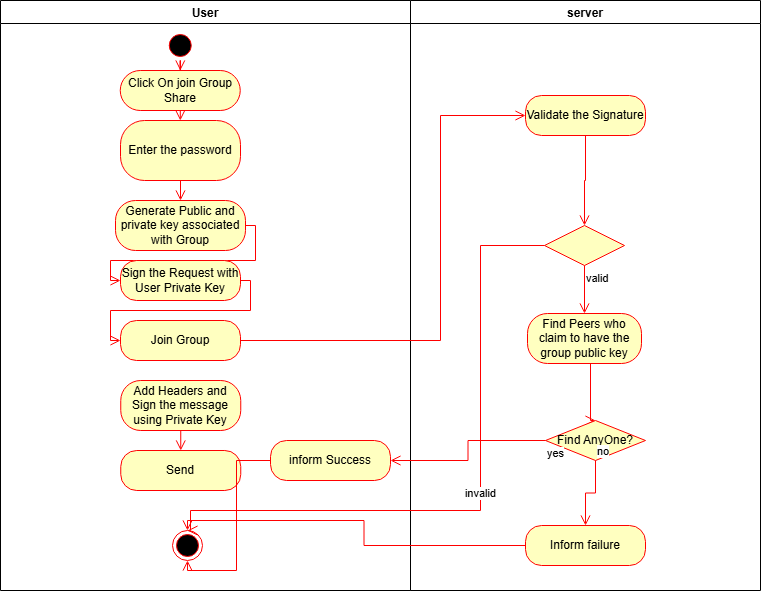

The diagram above was exported from draw.io. Its source (the exported page's mxGraphModel, read from the mxfile embedded in the PNG):
<mxGraphModel dx="794" dy="412" grid="1" gridSize="10" guides="1" tooltips="1" connect="1" arrows="1" fold="1" page="1" pageScale="1" pageWidth="850" pageHeight="1100" math="0" shadow="0">
  <root>
    <mxCell id="0" />
    <mxCell id="1" parent="0" />
    <mxCell id="vLWH4CHldBzROPvlNawH-90" value="User" style="swimlane;" vertex="1" parent="1">
      <mxGeometry x="190" y="40" width="410" height="590" as="geometry" />
    </mxCell>
    <mxCell id="vLWH4CHldBzROPvlNawH-91" value="" style="ellipse;html=1;shape=startState;fillColor=#000000;strokeColor=#ff0000;" vertex="1" parent="vLWH4CHldBzROPvlNawH-90">
      <mxGeometry x="164.75" y="30" width="30" height="30" as="geometry" />
    </mxCell>
    <mxCell id="vLWH4CHldBzROPvlNawH-92" value="" style="edgeStyle=orthogonalEdgeStyle;html=1;verticalAlign=bottom;endArrow=open;endSize=8;strokeColor=#ff0000;rounded=0;entryX=0.5;entryY=0;entryDx=0;entryDy=0;" edge="1" parent="vLWH4CHldBzROPvlNawH-90" source="vLWH4CHldBzROPvlNawH-91" target="vLWH4CHldBzROPvlNawH-93">
      <mxGeometry relative="1" as="geometry">
        <mxPoint x="179.75" y="130" as="targetPoint" />
      </mxGeometry>
    </mxCell>
    <mxCell id="vLWH4CHldBzROPvlNawH-93" value="Click On join Group Share" style="rounded=1;whiteSpace=wrap;html=1;arcSize=50;fontColor=#000000;fillColor=#ffffc0;strokeColor=#ff0000;" vertex="1" parent="vLWH4CHldBzROPvlNawH-90">
      <mxGeometry x="119.75" y="70" width="120" height="40" as="geometry" />
    </mxCell>
    <mxCell id="vLWH4CHldBzROPvlNawH-94" value="" style="edgeStyle=orthogonalEdgeStyle;html=1;verticalAlign=bottom;endArrow=open;endSize=8;strokeColor=#ff0000;rounded=0;entryX=0.5;entryY=0;entryDx=0;entryDy=0;" edge="1" parent="vLWH4CHldBzROPvlNawH-90" source="vLWH4CHldBzROPvlNawH-93" target="vLWH4CHldBzROPvlNawH-95">
      <mxGeometry relative="1" as="geometry">
        <mxPoint x="179.75" y="260" as="targetPoint" />
        <Array as="points" />
      </mxGeometry>
    </mxCell>
    <mxCell id="vLWH4CHldBzROPvlNawH-95" value="Enter the password " style="rounded=1;whiteSpace=wrap;html=1;arcSize=40;fontColor=#000000;fillColor=#ffffc0;strokeColor=#ff0000;" vertex="1" parent="vLWH4CHldBzROPvlNawH-90">
      <mxGeometry x="120" y="120" width="120" height="60" as="geometry" />
    </mxCell>
    <mxCell id="vLWH4CHldBzROPvlNawH-96" value="" style="edgeStyle=orthogonalEdgeStyle;html=1;verticalAlign=bottom;endArrow=open;endSize=8;strokeColor=#ff0000;rounded=0;entryX=0.5;entryY=0;entryDx=0;entryDy=0;" edge="1" parent="vLWH4CHldBzROPvlNawH-90" source="vLWH4CHldBzROPvlNawH-95" target="vLWH4CHldBzROPvlNawH-98">
      <mxGeometry relative="1" as="geometry">
        <mxPoint x="180" y="260" as="targetPoint" />
        <Array as="points" />
      </mxGeometry>
    </mxCell>
    <mxCell id="vLWH4CHldBzROPvlNawH-97" style="edgeStyle=orthogonalEdgeStyle;html=1;verticalAlign=bottom;endArrow=open;endSize=8;strokeColor=#ff0000;rounded=0;entryX=0;entryY=0.5;entryDx=0;entryDy=0;exitX=1;exitY=0.5;exitDx=0;exitDy=0;" edge="1" parent="vLWH4CHldBzROPvlNawH-90" source="vLWH4CHldBzROPvlNawH-98" target="vLWH4CHldBzROPvlNawH-100">
      <mxGeometry relative="1" as="geometry" />
    </mxCell>
    <mxCell id="vLWH4CHldBzROPvlNawH-98" value="Generate Public and private key associated with Group" style="rounded=1;whiteSpace=wrap;html=1;arcSize=40;fontColor=#000000;fillColor=#ffffc0;strokeColor=#ff0000;" vertex="1" parent="vLWH4CHldBzROPvlNawH-90">
      <mxGeometry x="115" y="200" width="130" height="50" as="geometry" />
    </mxCell>
    <mxCell id="vLWH4CHldBzROPvlNawH-99" style="edgeStyle=orthogonalEdgeStyle;html=1;verticalAlign=bottom;endArrow=open;endSize=8;strokeColor=#ff0000;rounded=0;entryX=0;entryY=0.5;entryDx=0;entryDy=0;exitX=1;exitY=0.5;exitDx=0;exitDy=0;" edge="1" parent="vLWH4CHldBzROPvlNawH-90" source="vLWH4CHldBzROPvlNawH-100" target="vLWH4CHldBzROPvlNawH-102">
      <mxGeometry relative="1" as="geometry" />
    </mxCell>
    <mxCell id="vLWH4CHldBzROPvlNawH-100" value="Sign the Request with User Private Key" style="rounded=1;whiteSpace=wrap;html=1;arcSize=40;fontColor=#000000;fillColor=#ffffc0;strokeColor=#ff0000;" vertex="1" parent="vLWH4CHldBzROPvlNawH-90">
      <mxGeometry x="120" y="260" width="120" height="40" as="geometry" />
    </mxCell>
    <mxCell id="vLWH4CHldBzROPvlNawH-101" value="Add Headers and Sign the message using Private Key" style="rounded=1;whiteSpace=wrap;html=1;arcSize=40;fontColor=#000000;fillColor=#ffffc0;strokeColor=#ff0000;" vertex="1" parent="vLWH4CHldBzROPvlNawH-90">
      <mxGeometry x="120.25" y="380" width="120" height="50" as="geometry" />
    </mxCell>
    <mxCell id="vLWH4CHldBzROPvlNawH-102" value="Join Group" style="rounded=1;whiteSpace=wrap;html=1;arcSize=40;fontColor=#000000;fillColor=#ffffc0;strokeColor=#ff0000;" vertex="1" parent="vLWH4CHldBzROPvlNawH-90">
      <mxGeometry x="120" y="320" width="120" height="40" as="geometry" />
    </mxCell>
    <mxCell id="vLWH4CHldBzROPvlNawH-103" value="Send" style="rounded=1;whiteSpace=wrap;html=1;arcSize=40;fontColor=#000000;fillColor=#ffffc0;strokeColor=#ff0000;" vertex="1" parent="vLWH4CHldBzROPvlNawH-90">
      <mxGeometry x="120.25" y="450" width="120" height="40" as="geometry" />
    </mxCell>
    <mxCell id="vLWH4CHldBzROPvlNawH-104" value="" style="edgeStyle=orthogonalEdgeStyle;html=1;verticalAlign=bottom;endArrow=open;endSize=8;strokeColor=#ff0000;rounded=0;exitX=0.5;exitY=1;exitDx=0;exitDy=0;entryX=0.5;entryY=0;entryDx=0;entryDy=0;" edge="1" parent="vLWH4CHldBzROPvlNawH-90" source="vLWH4CHldBzROPvlNawH-101" target="vLWH4CHldBzROPvlNawH-103">
      <mxGeometry relative="1" as="geometry">
        <mxPoint x="180.25" y="630" as="targetPoint" />
        <mxPoint x="240.25" y="500" as="sourcePoint" />
      </mxGeometry>
    </mxCell>
    <mxCell id="vLWH4CHldBzROPvlNawH-105" value="" style="ellipse;html=1;shape=endState;fillColor=#000000;strokeColor=#ff0000;" vertex="1" parent="vLWH4CHldBzROPvlNawH-90">
      <mxGeometry x="172" y="530" width="30" height="30" as="geometry" />
    </mxCell>
    <mxCell id="vLWH4CHldBzROPvlNawH-106" value="inform Success" style="rounded=1;whiteSpace=wrap;html=1;arcSize=40;fontColor=#000000;fillColor=#ffffc0;strokeColor=#ff0000;" vertex="1" parent="vLWH4CHldBzROPvlNawH-90">
      <mxGeometry x="270" y="440" width="120" height="40" as="geometry" />
    </mxCell>
    <mxCell id="vLWH4CHldBzROPvlNawH-107" value="" style="edgeStyle=orthogonalEdgeStyle;html=1;verticalAlign=bottom;endArrow=open;endSize=8;strokeColor=#ff0000;rounded=0;entryX=0.5;entryY=1;entryDx=0;entryDy=0;" edge="1" parent="vLWH4CHldBzROPvlNawH-90" source="vLWH4CHldBzROPvlNawH-106" target="vLWH4CHldBzROPvlNawH-105">
      <mxGeometry relative="1" as="geometry">
        <mxPoint x="350" y="550" as="targetPoint" />
      </mxGeometry>
    </mxCell>
    <mxCell id="vLWH4CHldBzROPvlNawH-108" value="server" style="swimlane;" vertex="1" parent="1">
      <mxGeometry x="600" y="40" width="350" height="590" as="geometry" />
    </mxCell>
    <mxCell id="vLWH4CHldBzROPvlNawH-109" value="Validate the Signature" style="rounded=1;whiteSpace=wrap;html=1;arcSize=40;fontColor=#000000;fillColor=#ffffc0;strokeColor=#ff0000;" vertex="1" parent="vLWH4CHldBzROPvlNawH-108">
      <mxGeometry x="115" y="95" width="120" height="40" as="geometry" />
    </mxCell>
    <mxCell id="vLWH4CHldBzROPvlNawH-110" value="" style="edgeStyle=orthogonalEdgeStyle;html=1;verticalAlign=bottom;endArrow=open;endSize=8;strokeColor=#ff0000;rounded=0;entryX=0.5;entryY=0;entryDx=0;entryDy=0;" edge="1" parent="vLWH4CHldBzROPvlNawH-108" source="vLWH4CHldBzROPvlNawH-109" target="vLWH4CHldBzROPvlNawH-113">
      <mxGeometry relative="1" as="geometry">
        <mxPoint x="175" y="215" as="targetPoint" />
      </mxGeometry>
    </mxCell>
    <mxCell id="vLWH4CHldBzROPvlNawH-111" value="Find Peers who claim to have the group public key" style="rounded=1;whiteSpace=wrap;html=1;arcSize=40;fontColor=#000000;fillColor=#ffffc0;strokeColor=#ff0000;" vertex="1" parent="vLWH4CHldBzROPvlNawH-108">
      <mxGeometry x="117" y="313" width="114" height="50" as="geometry" />
    </mxCell>
    <mxCell id="vLWH4CHldBzROPvlNawH-112" value="Inform failure" style="rounded=1;whiteSpace=wrap;html=1;arcSize=40;fontColor=#000000;fillColor=#ffffc0;strokeColor=#ff0000;" vertex="1" parent="vLWH4CHldBzROPvlNawH-108">
      <mxGeometry x="115" y="525" width="120" height="40" as="geometry" />
    </mxCell>
    <mxCell id="vLWH4CHldBzROPvlNawH-113" value="" style="rhombus;whiteSpace=wrap;html=1;fontColor=#000000;fillColor=#ffffc0;strokeColor=#ff0000;" vertex="1" parent="vLWH4CHldBzROPvlNawH-108">
      <mxGeometry x="134" y="225" width="80" height="40" as="geometry" />
    </mxCell>
    <mxCell id="vLWH4CHldBzROPvlNawH-114" value="&lt;div&gt;valid&lt;/div&gt;" style="edgeStyle=orthogonalEdgeStyle;html=1;align=left;verticalAlign=top;endArrow=open;endSize=8;strokeColor=#ff0000;rounded=0;entryX=0.5;entryY=0;entryDx=0;entryDy=0;" edge="1" parent="vLWH4CHldBzROPvlNawH-108" source="vLWH4CHldBzROPvlNawH-113" target="vLWH4CHldBzROPvlNawH-111">
      <mxGeometry x="-1" relative="1" as="geometry">
        <mxPoint x="174" y="325" as="targetPoint" />
      </mxGeometry>
    </mxCell>
    <mxCell id="vLWH4CHldBzROPvlNawH-115" value="" style="edgeStyle=orthogonalEdgeStyle;html=1;verticalAlign=bottom;endArrow=open;endSize=8;strokeColor=#ff0000;rounded=0;entryX=0.5;entryY=0;entryDx=0;entryDy=0;exitX=0.5;exitY=1;exitDx=0;exitDy=0;" edge="1" parent="vLWH4CHldBzROPvlNawH-108" target="vLWH4CHldBzROPvlNawH-116">
      <mxGeometry relative="1" as="geometry">
        <mxPoint x="235" y="410" as="targetPoint" />
        <mxPoint x="178.00000000000045" y="363" as="sourcePoint" />
        <Array as="points">
          <mxPoint x="180" y="363" />
          <mxPoint x="180" y="420" />
        </Array>
      </mxGeometry>
    </mxCell>
    <mxCell id="vLWH4CHldBzROPvlNawH-116" value="Find AnyOne?" style="rhombus;whiteSpace=wrap;html=1;fontColor=#000000;fillColor=#ffffc0;strokeColor=#ff0000;" vertex="1" parent="vLWH4CHldBzROPvlNawH-108">
      <mxGeometry x="135" y="420" width="100" height="40" as="geometry" />
    </mxCell>
    <mxCell id="vLWH4CHldBzROPvlNawH-117" value="no" style="edgeStyle=orthogonalEdgeStyle;html=1;align=left;verticalAlign=bottom;endArrow=open;endSize=8;strokeColor=#ff0000;rounded=0;exitX=0.5;exitY=1;exitDx=0;exitDy=0;" edge="1" parent="vLWH4CHldBzROPvlNawH-108" source="vLWH4CHldBzROPvlNawH-116" target="vLWH4CHldBzROPvlNawH-112">
      <mxGeometry x="-1" relative="1" as="geometry">
        <mxPoint x="480" y="430" as="targetPoint" />
        <mxPoint as="offset" />
      </mxGeometry>
    </mxCell>
    <mxCell id="vLWH4CHldBzROPvlNawH-118" style="edgeStyle=orthogonalEdgeStyle;html=1;verticalAlign=bottom;endArrow=open;endSize=8;strokeColor=#ff0000;rounded=0;entryX=0.5;entryY=0;entryDx=0;entryDy=0;exitX=0;exitY=0.5;exitDx=0;exitDy=0;" edge="1" parent="1" source="vLWH4CHldBzROPvlNawH-112" target="vLWH4CHldBzROPvlNawH-105">
      <mxGeometry relative="1" as="geometry" />
    </mxCell>
    <mxCell id="vLWH4CHldBzROPvlNawH-119" value="invalid" style="edgeStyle=orthogonalEdgeStyle;html=1;verticalAlign=bottom;endArrow=open;endSize=8;strokeColor=#ff0000;rounded=0;entryX=0.5;entryY=0;entryDx=0;entryDy=0;exitX=0;exitY=0.5;exitDx=0;exitDy=0;" edge="1" parent="1" source="vLWH4CHldBzROPvlNawH-113" target="vLWH4CHldBzROPvlNawH-105">
      <mxGeometry relative="1" as="geometry">
        <mxPoint x="690" y="300" as="sourcePoint" />
        <Array as="points">
          <mxPoint x="670" y="285" />
          <mxPoint x="670" y="550" />
          <mxPoint x="380" y="550" />
          <mxPoint x="380" y="570" />
        </Array>
      </mxGeometry>
    </mxCell>
    <mxCell id="vLWH4CHldBzROPvlNawH-120" value="" style="edgeStyle=orthogonalEdgeStyle;html=1;verticalAlign=bottom;endArrow=open;endSize=8;strokeColor=#ff0000;rounded=0;entryX=0;entryY=0.5;entryDx=0;entryDy=0;" edge="1" parent="1" source="vLWH4CHldBzROPvlNawH-102" target="vLWH4CHldBzROPvlNawH-109">
      <mxGeometry relative="1" as="geometry">
        <mxPoint x="170.25" y="460" as="targetPoint" />
        <Array as="points">
          <mxPoint x="630" y="380" />
          <mxPoint x="630" y="155" />
        </Array>
      </mxGeometry>
    </mxCell>
    <mxCell id="vLWH4CHldBzROPvlNawH-121" value="yes" style="edgeStyle=orthogonalEdgeStyle;html=1;align=left;verticalAlign=top;endArrow=open;endSize=8;strokeColor=#ff0000;rounded=0;exitX=0;exitY=0.5;exitDx=0;exitDy=0;" edge="1" parent="1" source="vLWH4CHldBzROPvlNawH-116" target="vLWH4CHldBzROPvlNawH-106">
      <mxGeometry x="-1" relative="1" as="geometry">
        <mxPoint x="1010" y="470" as="targetPoint" />
        <mxPoint x="1080" y="400" as="sourcePoint" />
      </mxGeometry>
    </mxCell>
  </root>
</mxGraphModel>